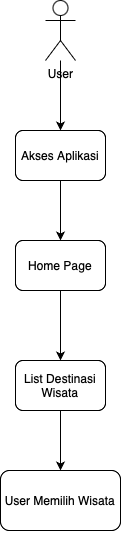

The diagram above was exported from draw.io. Its source (the exported page's mxGraphModel, read from the mxfile embedded in the PNG):
<mxGraphModel dx="571" dy="726" grid="1" gridSize="10" guides="1" tooltips="1" connect="1" arrows="1" fold="1" page="1" pageScale="1" pageWidth="827" pageHeight="1169" math="0" shadow="0">
  <root>
    <mxCell id="WIyWlLk6GJQsqaUBKTNV-0" />
    <mxCell id="WIyWlLk6GJQsqaUBKTNV-1" parent="WIyWlLk6GJQsqaUBKTNV-0" />
    <mxCell id="neTMwjegg6Lv80QHV5I7-6" value="" style="edgeStyle=orthogonalEdgeStyle;rounded=0;orthogonalLoop=1;jettySize=auto;html=1;" edge="1" parent="WIyWlLk6GJQsqaUBKTNV-1" source="neTMwjegg6Lv80QHV5I7-1" target="neTMwjegg6Lv80QHV5I7-5">
      <mxGeometry relative="1" as="geometry" />
    </mxCell>
    <mxCell id="neTMwjegg6Lv80QHV5I7-1" value="Akses Aplikasi" style="rounded=1;whiteSpace=wrap;html=1;" vertex="1" parent="WIyWlLk6GJQsqaUBKTNV-1">
      <mxGeometry x="190" y="160" width="90" height="50" as="geometry" />
    </mxCell>
    <mxCell id="neTMwjegg6Lv80QHV5I7-4" value="" style="edgeStyle=orthogonalEdgeStyle;rounded=0;orthogonalLoop=1;jettySize=auto;html=1;" edge="1" parent="WIyWlLk6GJQsqaUBKTNV-1" source="neTMwjegg6Lv80QHV5I7-2" target="neTMwjegg6Lv80QHV5I7-1">
      <mxGeometry relative="1" as="geometry" />
    </mxCell>
    <mxCell id="neTMwjegg6Lv80QHV5I7-2" value="User" style="shape=umlActor;verticalLabelPosition=bottom;verticalAlign=top;html=1;outlineConnect=0;" vertex="1" parent="WIyWlLk6GJQsqaUBKTNV-1">
      <mxGeometry x="220" y="30" width="30" height="60" as="geometry" />
    </mxCell>
    <mxCell id="neTMwjegg6Lv80QHV5I7-10" value="" style="edgeStyle=orthogonalEdgeStyle;rounded=0;orthogonalLoop=1;jettySize=auto;html=1;" edge="1" parent="WIyWlLk6GJQsqaUBKTNV-1" source="neTMwjegg6Lv80QHV5I7-5" target="neTMwjegg6Lv80QHV5I7-9">
      <mxGeometry relative="1" as="geometry" />
    </mxCell>
    <mxCell id="neTMwjegg6Lv80QHV5I7-5" value="Home Page" style="rounded=1;whiteSpace=wrap;html=1;" vertex="1" parent="WIyWlLk6GJQsqaUBKTNV-1">
      <mxGeometry x="190" y="270" width="90" height="50" as="geometry" />
    </mxCell>
    <mxCell id="neTMwjegg6Lv80QHV5I7-15" value="" style="edgeStyle=orthogonalEdgeStyle;rounded=0;orthogonalLoop=1;jettySize=auto;html=1;" edge="1" parent="WIyWlLk6GJQsqaUBKTNV-1" source="neTMwjegg6Lv80QHV5I7-9" target="neTMwjegg6Lv80QHV5I7-14">
      <mxGeometry relative="1" as="geometry" />
    </mxCell>
    <mxCell id="neTMwjegg6Lv80QHV5I7-9" value="List Destinasi Wisata" style="rounded=1;whiteSpace=wrap;html=1;" vertex="1" parent="WIyWlLk6GJQsqaUBKTNV-1">
      <mxGeometry x="190" y="390" width="90" height="50" as="geometry" />
    </mxCell>
    <mxCell id="neTMwjegg6Lv80QHV5I7-14" value="User Memilih Wisata" style="whiteSpace=wrap;html=1;rounded=1;" vertex="1" parent="WIyWlLk6GJQsqaUBKTNV-1">
      <mxGeometry x="175" y="500" width="120" height="60" as="geometry" />
    </mxCell>
    <mxCell id="neTMwjegg6Lv80QHV5I7-17" style="edgeStyle=orthogonalEdgeStyle;rounded=0;orthogonalLoop=1;jettySize=auto;html=1;exitX=0.5;exitY=1;exitDx=0;exitDy=0;" edge="1" parent="WIyWlLk6GJQsqaUBKTNV-1" source="neTMwjegg6Lv80QHV5I7-14" target="neTMwjegg6Lv80QHV5I7-14">
      <mxGeometry relative="1" as="geometry" />
    </mxCell>
  </root>
</mxGraphModel>